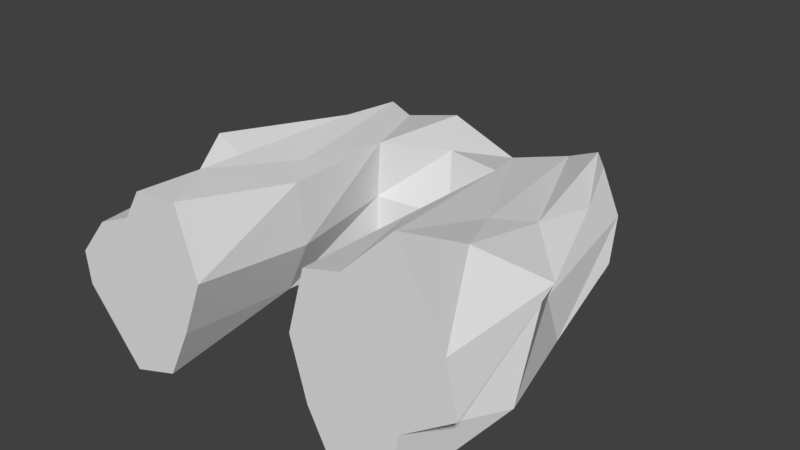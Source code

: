 # Source: Doorway.blend  (saved by Blender 2.79.0; exported with 4.5.12 LTS)
import bpy
from mathutils import Matrix  # noqa: F401  (used for matrix-valued properties, if any)

bpy.ops.wm.read_factory_settings(use_empty=True)
scene = bpy.context.scene
scene.name = 'Scene'

# ---- collections
col_collection_1 = bpy.data.collections.new('Collection 1'); scene.collection.children.link(col_collection_1)

# ---- materials (node trees are filled in below, after node groups)
mat_material = bpy.data.materials.new('Material')
mat_material.alpha_threshold = 0.0
mat_material.use_transparent_shadow = False
mat_material.roughness = 0.5
mat_material.line_color = (0.0, 0.0, 0.0, 1.0)

# ---- material node trees

# ---- world
world_world = bpy.data.worlds.new('World'); scene.world = world_world
world_world.color = (0.05088, 0.05088, 0.05088)
world_world.use_sun_shadow = False
world_world.sun_shadow_jitter_overblur = 0.0
world_world.cycles.sampling_method = 'MANUAL'

# ---- meshes
me_prop = bpy.data.meshes.new('Prop')
me_prop.from_pydata([(1.395, -2.98e-08, -0.2999), (1.742, 2.98e-08, 0.4157), (0.6264, 0.0, 0.5948), (0.6159, -2.98e-08, -0.4368), (1.35, 2.569, -0.2151), (1.215, 2.594, 0.5485), (0.3631, 2.653, 0.3631), (0.6892, 2.439, -0.3647), (-0.5843, -2.98e-08, -0.3841), (-0.5737, 0.0, 0.6685), (-1.437, 4.47e-08, 0.2367), (-1.68, -2.98e-08, -0.3736), (-0.4737, 2.924, -0.3718), (-0.7885, 2.762, 0.4035), (-1.327, 2.482, 0.3483), (-1.349, 2.373, -0.1948), (1.343, 1.893, -0.5838), (1.439, 2.025, 0.4962), (0.5737, 2.116, 0.5), (0.4864, 1.891, -0.4997), (-0.5, 2.001, -0.5), (-0.4315, 1.957, 0.5045), (-1.563, 1.284, 0.5), (-1.5, 2.001, -0.5), (-0.7912, 0.0, -0.8166), (-1.202, 0.0, -0.9557), (-0.9702, 0.0, 0.6264), (-1.125, 2.98e-08, 0.3736), (-0.886, 2.653, -0.342), (-1.101, 2.653, -0.4901), (-1.02, 2.816, 0.4559), (-1.114, 2.653, 0.2472), (-0.6549, 1.686, -0.5341), (-1.253, 2.17, -0.4812), (-0.6648, 1.348, 0.5), (-1.04, 2.243, 0.5), (1.293, 0.0, -0.8626), (0.8228, 0.0, -0.837), (1.367, 0.0, 1.098), (0.9387, 0.0, 0.679), (1.272, 2.653, -0.3631), (0.8333, 2.653, -0.6053), (0.9876, 2.906, 0.5), (0.6648, 3.011, 0.342), (1.167, 2.001, -0.5), (0.7335, 1.477, -0.4799), (1.346, 1.524, 0.5445), (1.16, 1.201, 0.6419), (1.837, -9.313e-10, 0.01053), (0.4789, -7.451e-09, 0.06319), (1.302, 2.731, 0.1151), (0.5, 2.653, -2.384e-07), (-0.3947, -7.451e-09, 0.09479), (-1.711, 7.451e-09, -0.09479), (-0.3433, 2.834, 0.1378), (-1.369, 2.726, 0.124), (0.46, 1.823, 0.08622), (1.351, 1.703, -0.118), (-1.504, 1.873, 0.01845), (-0.5, 2.001, 0.0), (-0.8998, 3.22, -0.2052), (-1.156, 3.028, -0.1896), (-0.8439, 2.98e-08, -0.2949), (-1.198, 7.451e-09, -0.1053), (1.059, 2.808, -0.008651), (0.7305, 2.79, -0.1285), (1.135, -1.49e-08, 0.1896), (0.8333, 0.0, -1.192e-07), (0.09479, 2.201, 0.5), (0.02106, 2.127, -0.5), (-0.2001, 2.653, 0.5843), (0.34, 2.397, -0.6029), (0.158, 2.653, 0.1474), (0.179, 2.074, 0.0), (1.678, 0.8324, -0.4379), (1.785, 1.055, 0.4469), (0.6001, 1.058, 0.5474), (0.5511, 0.9455, -0.4682), (1.403, 0.6601, 0.7538), (0.8007, 0.6674, 0.636), (1.094, 1.035, -0.4597), (0.8465, 0.7559, -0.5803), (1.689, 1.112, 0.3693), (0.596, 0.9417, -0.01018), (-0.5421, 1.0, -0.4421), (-0.3979, 0.9905, 0.5129), (-1.301, 0.8078, 0.3773), (-1.45, 1.143, -0.2776), (-0.8869, 0.5091, 0.6451), (-1.004, 1.11, 0.4036), (-0.8635, 0.5702, -0.6325), (-1.272, 0.8489, -0.6353), (-0.3685, 1.031, -0.009984), (-1.644, 0.7626, -0.09576)], [], [(67, 39, 2, 49), (65, 51, 6, 43), (57, 50, 5, 17), (47, 43, 6, 18), (73, 59, 20, 69), (81, 37, 3, 77), (63, 27, 10, 53), (61, 55, 14, 31), (72, 71, 12, 54), (35, 31, 14, 22), (58, 55, 15, 23), (91, 25, 11, 87), (41, 45, 19, 7), (83, 56, 19, 77), (79, 47, 18, 76), (82, 57, 17, 75), (29, 33, 23, 15), (93, 58, 23, 87), (89, 35, 22, 86), (92, 59, 21, 85), (70, 13, 21, 68), (71, 69, 20, 12), (85, 21, 34, 88), (88, 34, 35, 89), (12, 20, 32, 28), (28, 32, 33, 29), (84, 8, 24, 90), (90, 24, 25, 91), (21, 13, 30, 34), (34, 30, 31, 35), (54, 60, 30, 13), (60, 61, 31, 30), (52, 9, 26, 62), (62, 26, 27, 63), (75, 17, 46, 78), (78, 46, 47, 79), (4, 16, 44, 40), (40, 44, 45, 41), (74, 0, 36, 80), (80, 36, 37, 81), (17, 5, 42, 46), (46, 42, 43, 47), (50, 64, 42, 5), (64, 65, 43, 42), (48, 1, 38, 66), (66, 38, 39, 67), (36, 66, 67, 37), (0, 48, 66, 36), (40, 41, 65, 64), (4, 40, 64, 50), (24, 62, 63, 25), (8, 52, 62, 24), (28, 29, 61, 60), (12, 28, 60, 54), (84, 20, 59, 92), (86, 22, 58, 93), (74, 16, 57, 82), (76, 18, 56, 83), (22, 14, 55, 58), (70, 72, 54, 13), (29, 15, 55, 61), (25, 63, 53, 11), (68, 21, 59, 73), (16, 4, 50, 57), (41, 7, 51, 65), (37, 67, 49, 3), (18, 68, 73, 56), (6, 51, 72, 70), (7, 19, 69, 71), (6, 70, 68, 18), (51, 7, 71, 72), (56, 73, 69, 19), (2, 76, 83, 49), (0, 74, 82, 48), (44, 80, 81, 45), (16, 74, 80, 44), (38, 78, 79, 39), (1, 75, 78, 38), (48, 82, 75, 1), (39, 79, 76, 2), (49, 83, 77, 3), (45, 81, 77, 19), (10, 86, 93, 53), (8, 84, 92, 52), (32, 90, 91, 33), (20, 84, 90, 32), (26, 88, 89, 27), (9, 85, 88, 26), (52, 92, 85, 9), (27, 89, 86, 10), (53, 93, 87, 11), (33, 91, 87, 23)])
me_prop.materials.append(mat_material)
me_prop.use_remesh_preserve_volume = False
me_prop.use_remesh_preserve_attributes = False
me_prop.use_mirror_vertex_groups = False
me_prop.update()

# ---- objects
ob_prop = bpy.data.objects.new('Prop', me_prop)

# ---- transforms, parenting, visibility, modifiers, constraints
ob_prop.location = (0.0, 0.0, 0.0)
ob_prop.lock_rotations_4d = False
ob_prop.empty_display_type = 'ARROWS'
ob_prop.lineart.crease_threshold = 0.0

# ---- collection membership
col_collection_1.objects.link(ob_prop)

# ---- scene / render settings (as saved in the file)
scene.frame_start = 1; scene.frame_end = 250; scene.frame_set(1)
scene.render.engine = 'BLENDER_EEVEE_NEXT'
scene.render.resolution_percentage = 50
scene.render.dither_intensity = 0.0
scene.cycles.use_denoising = False
scene.cycles.samples = 128
scene.cycles.sampling_pattern = 'TABULATED_SOBOL'
scene.cycles.use_adaptive_sampling = False
scene.cycles.use_light_tree = False
scene.cycles.blur_glossy = 0.0
scene.cycles.sample_clamp_indirect = 0.0
scene.view_settings.view_transform = 'Standard'
bpy.context.view_layer.update()

# ---- added for rendering (the .blend has no active camera and no usable light): camera, sun
cam_auto = bpy.data.cameras.new('AutoCamera')
cam_auto.lens = 50.0
cam_auto.sensor_width = 36.0
cam_auto.clip_end = 1000.0
ob_auto_camera = bpy.data.objects.new('AutoCamera', cam_auto)
scene.collection.objects.link(ob_auto_camera)
ob_auto_camera.location = (4.88609, -4.17761, 3.9297)
ob_auto_camera.rotation_euler = (1.09748, -7.21219e-08, 0.694738)
scene.camera = ob_auto_camera
light_auto_sun = bpy.data.lights.new('AutoSun', 'SUN')
light_auto_sun.energy = 3.0
light_auto_sun.angle = 0.0523599
ob_auto_sun = bpy.data.objects.new('AutoSun', light_auto_sun)
scene.collection.objects.link(ob_auto_sun)
ob_auto_sun.rotation_euler = (0.872665, 0.174533, 0.523599)
bpy.context.view_layer.update()
